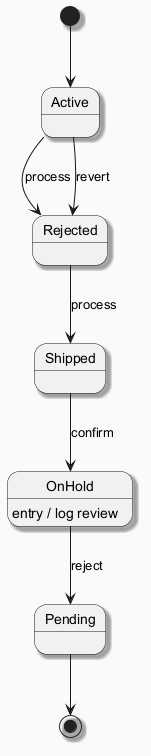

The diagram above was rendered by PlantUML. Its source (embedded in the PNG):
@startuml
skinparam backgroundColor #FAFAFA
skinparam classBackgroundColor #FFF3E0
skinparam classBorderColor #E65100
skinparam shadowing true
[*] --> Active
Active --> Rejected : process
Rejected --> Shipped : process
Shipped --> OnHold : confirm
OnHold --> Pending : reject
OnHold : entry / log review
Active --> Rejected : revert
Pending --> [*]
@enduml